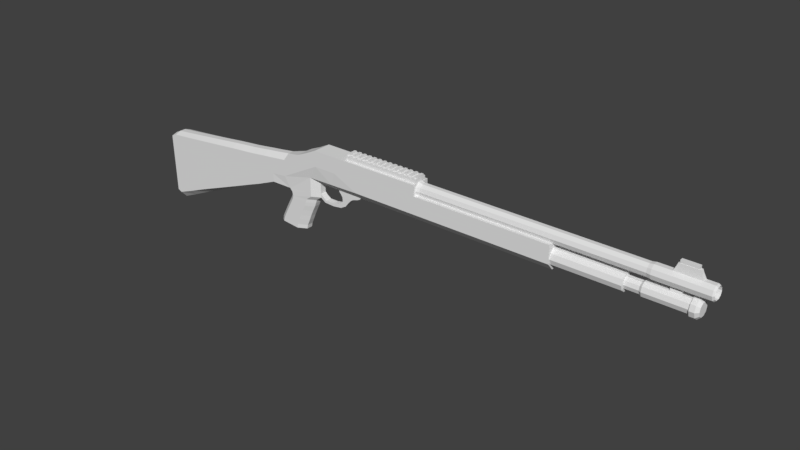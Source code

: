 # Source: Shotgun.blend  (saved by Blender 2.77.0; exported with 4.5.12 LTS)
import bpy
from mathutils import Matrix  # noqa: F401  (used for matrix-valued properties, if any)

bpy.ops.wm.read_factory_settings(use_empty=True)
scene = bpy.context.scene
scene.name = 'Scene'

# ---- collections
col_collection_1 = bpy.data.collections.new('Collection 1'); scene.collection.children.link(col_collection_1)

# ---- world
world_world = bpy.data.worlds.new('World'); scene.world = world_world
world_world.color = (0.05088, 0.05088, 0.05088)
world_world.use_sun_shadow = False
world_world.sun_shadow_jitter_overblur = 0.0
world_world.cycles.sampling_method = 'MANUAL'

# ---- meshes
me_circle = bpy.data.meshes.new('Circle')
me_circle.from_pydata([(-1.518, -0.7085, -38.47), (-1.917, -0.7085, -38.47), (-1.518, 0.7085, -38.47), (-1.917, 0.7085, -38.47), (-1.518, -0.7085, -38.07), (-1.917, -0.7085, -38.07), (-1.518, 0.7085, -38.07), (-1.917, 0.7085, -38.07), (-1.518, -0.7085, -37.57), (-1.917, -0.7085, -37.57), (-1.518, 0.7085, -37.57), (-1.917, 0.7085, -37.57), (-1.518, -0.7085, -37.17), (-1.917, -0.7085, -37.17), (-1.518, 0.7085, -37.17), (-1.917, 0.7085, -37.17), (-1.518, -0.7085, -36.67), (-1.917, -0.7085, -36.67), (-1.518, 0.7085, -36.67), (-1.917, 0.7085, -36.67), (-1.518, -0.7085, -36.28), (-1.917, -0.7085, -36.28), (-1.518, 0.7085, -36.28), (-1.917, 0.7085, -36.28), (-1.518, -0.7085, -35.78), (-1.917, -0.7085, -35.78), (-1.518, 0.7085, -35.78), (-1.917, 0.7085, -35.78), (-1.518, -0.7085, -35.38), (-1.917, -0.7085, -35.38), (-1.518, 0.7085, -35.38), (-1.917, 0.7085, -35.38), (-1.518, -0.7085, -34.88), (-1.917, -0.7085, -34.88), (-1.518, 0.7085, -34.88), (-1.917, 0.7085, -34.88), (-1.518, -0.7085, -34.48), (-1.917, -0.7085, -34.48), (-1.518, 0.7085, -34.48), (-1.917, 0.7085, -34.48), (-1.518, -0.7085, -33.98), (-1.917, -0.7085, -33.98), (-1.518, 0.7085, -33.98), (-1.917, 0.7085, -33.98), (-1.518, -0.7085, -33.59), (-1.917, -0.7085, -33.59), (-1.518, 0.7085, -33.59), (-1.917, 0.7085, -33.59), (-1.518, -0.7085, -33.09), (-1.917, -0.7085, -33.09), (-1.518, 0.7085, -33.09), (-1.917, 0.7085, -33.09), (-1.518, -0.7085, -32.69), (-1.917, -0.7085, -32.69), (-1.518, 0.7085, -32.69), (-1.917, 0.7085, -32.69), (-1.518, -0.7085, -32.19), (-1.917, -0.7085, -32.19), (-1.518, 0.7085, -32.19), (-1.917, 0.7085, -32.19), (-1.518, -0.7085, -31.79), (-1.917, -0.7085, -31.79), (-1.518, 0.7085, -31.79), (-1.917, 0.7085, -31.79), (-1.518, -0.7085, -31.29), (-1.917, -0.7085, -31.29), (-1.518, 0.7085, -31.29), (-1.917, 0.7085, -31.29), (-1.518, -0.7085, -30.89), (-1.917, -0.7085, -30.89), (-1.518, 0.7085, -30.89), (-1.917, 0.7085, -30.89), (-1.518, -0.7085, -30.4), (-1.917, -0.7085, -30.4), (-1.518, 0.7085, -30.4), (-1.917, 0.7085, -30.4), (-1.518, -0.7085, -30.0), (-1.917, -0.7085, -30.0), (-1.518, 0.7085, -30.0), (-1.917, 0.7085, -30.0), (-1.518, -0.7085, -29.5), (-1.917, -0.7085, -29.5), (-1.518, 0.7085, -29.5), (-1.917, 0.7085, -29.5), (-1.518, -0.7085, -29.1), (-1.917, -0.7085, -29.1), (-1.518, 0.7085, -29.1), (-1.917, 0.7085, -29.1), (-1.518, -0.7085, -28.6), (-1.917, -0.7085, -28.6), (-1.518, 0.7085, -28.6), (-1.917, 0.7085, -28.6), (-1.518, -0.7085, -28.2), (-1.917, -0.7085, -28.2), (-1.518, 0.7085, -28.2), (-1.917, 0.7085, -28.2), (-1.518, -0.7085, -27.71), (-1.917, -0.7085, -27.71), (-1.518, 0.7085, -27.71), (-1.917, 0.7085, -27.71), (-1.518, -0.7085, -27.31), (-1.917, -0.7085, -27.31), (-1.518, 0.7085, -27.31), (-1.917, 0.7085, -27.31), (-1.518, -0.7085, -26.81), (-1.917, -0.7085, -26.81), (-1.518, 0.7085, -26.81), (-1.917, 0.7085, -26.81), (-1.518, -0.7085, -26.41), (-1.917, -0.7085, -26.41), (-1.518, 0.7085, -26.41), (-1.917, 0.7085, -26.41), (-0.922, -0.9923, -38.53), (-1.624, -0.9923, -38.53), (-0.922, 0.9924, -38.53), (-1.624, 0.9924, -38.53), (-0.9219, -0.9923, -26.39), (-1.624, -0.9923, -26.39), (-0.9219, 0.9924, -26.39), (-1.624, 0.9924, -26.39), (2.579, 1.18, -5.775), (1.835, 0.9382, -5.775), (1.375, 0.3055, -5.775), (1.375, -0.4766, -5.775), (1.835, -1.109, -5.775), (2.579, -1.351, -5.775), (3.322, -1.109, -5.775), (3.782, -0.4766, -5.775), (3.782, 0.3055, -5.775), (3.322, 0.9382, -5.775), (2.579, 1.18, 4.455), (1.835, 0.9382, 4.455), (1.375, 0.3055, 4.455), (1.375, -0.4766, 4.455), (1.835, -1.109, 4.455), (2.579, -1.351, 4.455), (3.322, -1.109, 4.455), (3.782, -0.4766, 4.455), (3.782, 0.3055, 4.455), (3.322, 0.9382, 4.455), (2.579, 0.8268, 4.507), (2.042, 0.6526, 4.507), (1.711, 0.1964, 4.507), (1.711, -0.3675, 4.507), (2.042, -0.8237, 4.507), (2.579, -0.998, 4.507), (3.115, -0.8237, 4.507), (3.446, -0.3675, 4.507), (3.446, 0.1964, 4.507), (3.115, 0.6526, 4.507), (2.579, 0.8268, 6.527), (2.042, 0.6526, 6.527), (1.711, 0.1964, 6.527), (1.711, -0.3675, 6.527), (2.042, -0.8237, 6.527), (2.579, -0.998, 6.527), (3.115, -0.8237, 6.527), (3.446, -0.3675, 6.527), (3.446, 0.1964, 6.527), (3.115, 0.6526, 6.527), (2.579, 1.027, 6.862), (1.925, 0.8145, 6.862), (1.521, 0.2582, 6.862), (1.521, -0.4294, 6.862), (1.925, -0.9856, 6.862), (2.579, -1.198, 6.862), (3.233, -0.9856, 6.862), (3.637, -0.4294, 6.862), (3.637, 0.2582, 6.862), (3.233, 0.8145, 6.862), (2.579, 1.027, 12.96), (1.925, 0.8145, 12.96), (1.521, 0.2582, 12.96), (1.521, -0.4294, 12.96), (1.925, -0.9856, 12.96), (2.579, -1.198, 12.96), (3.233, -0.9856, 12.96), (3.637, -0.4294, 12.96), (3.637, 0.2582, 12.96), (3.233, 0.8145, 12.96), (2.579, 1.281, 12.96), (1.775, 1.02, 12.96), (1.279, 0.3366, 12.96), (1.279, -0.5078, 12.96), (1.775, -1.191, 12.96), (2.579, -1.452, 12.96), (3.382, -1.191, 12.96), (3.878, -0.5078, 12.96), (3.878, 0.3366, 12.96), (3.382, 1.02, 12.96), (2.579, 1.281, 13.67), (1.775, 1.02, 13.67), (1.279, 0.3366, 13.67), (1.279, -0.5078, 13.67), (1.775, -1.191, 13.67), (2.579, -1.452, 13.67), (3.382, -1.191, 13.67), (3.878, -0.5078, 13.67), (3.878, 0.3366, 13.67), (3.382, 1.02, 13.67), (2.579, 0.881, 14.11), (2.01, 0.6964, 14.11), (1.659, 0.2131, 14.11), (1.659, -0.3843, 14.11), (2.01, -0.8675, 14.11), (2.579, -1.052, 14.11), (3.147, -0.8675, 14.11), (3.498, -0.3843, 14.11), (3.498, 0.2131, 14.11), (3.147, 0.6964, 14.11), (0.0, 1.0, 0.0), (-0.5878, 0.809, 0.0), (-0.9511, 0.309, 0.0), (-0.9511, -0.309, 0.0), (-0.5878, -0.809, 0.0), (8.742e-08, -1.0, 0.0), (0.5878, -0.809, 0.0), (0.9511, -0.309, 0.0), (0.9511, 0.309, 0.0), (0.5878, 0.809, 0.0), (1.398e-06, 1.0, 7.179), (-0.5878, 0.809, 7.179), (-0.9511, 0.309, 7.179), (-0.9511, -0.309, 7.179), (-0.5878, -0.809, 7.179), (1.485e-06, -1.0, 7.179), (0.5878, -0.809, 7.179), (0.9511, -0.309, 7.179), (0.9511, 0.309, 7.179), (0.5878, 0.809, 7.179), (1.508e-06, 1.103, 7.745), (-0.6484, 0.8924, 7.745), (-1.049, 0.3409, 7.745), (-1.049, -0.3409, 7.745), (-0.6484, -0.8924, 7.745), (1.604e-06, -1.103, 7.745), (0.6484, -0.8924, 7.745), (1.049, -0.3409, 7.745), (1.049, 0.3409, 7.745), (0.6484, 0.8924, 7.745), (2.973e-06, 1.103, 15.27), (-0.6484, 0.8924, 15.27), (-1.049, 0.3409, 15.27), (-1.049, -0.3409, 15.27), (-0.6484, -0.8924, 15.27), (3.069e-06, -1.103, 15.27), (0.6484, -0.8924, 15.27), (1.049, -0.3409, 15.27), (1.049, 0.3409, 15.27), (0.6484, 0.8924, 15.27), (3.018e-06, 0.8743, 15.52), (-0.5139, 0.7073, 15.52), (-0.8315, 0.2702, 15.52), (-0.8315, -0.2702, 15.52), (-0.5139, -0.7073, 15.52), (3.094e-06, -0.8743, 15.52), (0.5139, -0.7073, 15.52), (0.8315, -0.2702, 15.52), (0.8315, 0.2702, 15.52), (0.5139, 0.7073, 15.52), (-5.02e-06, 1.0, -25.78), (-0.5878, 0.809, -25.78), (-0.9511, 0.309, -25.78), (-0.9511, -0.309, -25.78), (-0.5878, -0.809, -25.78), (-4.933e-06, -1.0, -25.78), (0.5878, -0.809, -25.78), (0.9511, -0.309, -25.78), (0.9511, 0.309, -25.78), (0.5878, 0.809, -25.78), (-5.182e-06, 1.259, -26.6), (-0.7401, 1.019, -26.6), (-1.197, 0.3891, -26.6), (-1.197, -0.3891, -26.6), (-0.7401, -1.019, -26.6), (-5.072e-06, -1.259, -26.6), (0.7401, -1.019, -26.6), (1.197, -0.3891, -26.6), (1.197, 0.3891, -26.6), (0.7401, 1.019, -26.6), (2.624e-06, 0.8743, 13.49), (-0.5139, 0.7073, 13.49), (-0.8315, 0.2702, 13.49), (-0.8315, -0.2702, 13.49), (-0.5139, -0.7073, 13.49), (2.7e-06, -0.8743, 13.49), (0.5139, -0.7073, 13.49), (0.8315, -0.2702, 13.49), (0.8315, 0.2702, 13.49), (0.5139, 0.7073, 13.49), (1.049, -0.3409, 10.02), (1.049, 0.3409, 10.02), (-0.6484, -0.8924, 10.02), (2.048e-06, -1.103, 10.02), (-0.6484, 0.8924, 10.02), (-1.049, 0.3409, 10.02), (0.6484, 0.8924, 10.02), (0.6484, -0.8924, 10.02), (-1.049, -0.3409, 10.02), (1.952e-06, 1.103, 10.02), (1.049, -0.3409, 13.82), (-0.6484, -0.8924, 13.82), (-0.6484, 0.8924, 13.82), (1.049, 0.3409, 13.82), (2.788e-06, -1.103, 13.82), (-1.049, 0.3409, 13.82), (0.6484, 0.8924, 13.82), (0.6484, -0.8924, 13.82), (-1.049, -0.3409, 13.82), (2.691e-06, 1.103, 13.82), (-1.795, 0.2753, 13.46), (-1.795, 0.2753, 10.39), (-1.795, -0.2753, 13.46), (-1.795, -0.2753, 10.39), (-2.207, 0.2489, 13.31), (-2.207, 0.2489, 10.54), (-2.207, -0.2489, 13.31), (-2.207, -0.2489, 10.54), (-2.207, 0.214, 13.12), (-2.207, 0.214, 10.73), (-2.207, -0.214, 13.12), (-2.207, -0.214, 10.73), (-2.645, 0.214, 13.12), (-2.645, 0.214, 10.73), (-2.645, -0.214, 13.12), (-2.645, -0.214, 10.73), (3.637, -0.4294, 10.02), (3.637, 0.2582, 10.02), (1.925, -0.9856, 10.02), (2.579, -1.198, 10.02), (1.925, 0.8145, 10.02), (1.521, 0.2582, 10.02), (3.233, 0.8145, 10.02), (3.233, -0.9856, 10.02), (1.521, -0.4294, 10.02), (2.579, 1.027, 10.02), (3.637, -0.4294, 11.49), (1.925, -0.9856, 11.49), (1.925, 0.8145, 11.49), (3.637, 0.2582, 11.49), (2.579, -1.198, 11.49), (1.521, 0.2582, 11.49), (3.233, 0.8145, 11.49), (3.233, -0.9856, 11.49), (1.521, -0.4294, 11.49), (2.579, 1.027, 11.49), (1.049, 0.3409, 11.51), (2.337e-06, -1.103, 11.51), (-1.049, 0.3409, 11.51), (0.6484, 0.8924, 11.51), (0.6484, -0.8924, 11.51), (-1.049, -0.3409, 11.51), (2.24e-06, 1.103, 11.51), (1.049, -0.3409, 11.51), (-0.6484, -0.8924, 11.51), (-0.6484, 0.8924, 11.51), (-1.795, 0.2753, 11.59), (-1.795, -0.2753, 11.59), (-2.207, 0.2489, 11.62), (-2.207, -0.2489, 11.62), (-2.207, 0.214, 11.66), (-2.207, -0.214, 11.66), (-2.645, 0.214, 11.66), (-2.645, -0.214, 11.66), (12.15, -1.295, -50.98), (12.49, -1.202, -48.36), (12.15, 1.295, -50.98), (12.49, 1.202, -48.36), (11.58, -1.295, -50.86), (11.86, -1.202, -48.23), (11.58, 1.295, -50.86), (11.86, 1.202, -48.23), (10.75, -1.295, -50.45), (10.94, -1.202, -47.82), (10.75, 1.295, -50.45), (10.94, 1.202, -47.82), (10.08, -1.295, -50.11), (10.19, -1.202, -47.52), (10.08, 1.295, -50.11), (10.19, 1.202, -47.52), (9.226, -1.295, -49.66), (9.245, -1.202, -47.09), (9.226, 1.295, -49.66), (9.245, 1.202, -47.09), (8.441, -1.295, -49.22), (8.371, -1.202, -46.65), (8.441, 1.295, -49.22), (8.371, 1.202, -46.65), (7.913, -1.295, -48.98), (7.784, -1.202, -46.42), (7.913, 1.295, -48.98), (7.784, 1.202, -46.42), (7.427, -1.295, -48.87), (7.243, -1.202, -46.26), (7.427, 1.295, -48.87), (7.243, 1.202, -46.26), (6.807, -1.295, -48.99), (6.553, -1.202, -45.34), (6.807, 1.295, -48.99), (6.553, 1.202, -45.34), (6.335, -1.295, -49.38), (5.918, -1.202, -45.34), (6.335, 1.295, -49.38), (5.918, 1.202, -45.34), (2.125, -1.441, -50.22), (1.424, -1.441, -44.02), (2.125, 1.441, -50.22), (1.424, 1.441, -44.02), (6.262, -1.441, -52.61), (6.262, 1.441, -52.61), (2.415, -1.441, -52.61), (2.415, 1.441, -52.61), (6.967, -1.441, -54.36), (6.967, 1.441, -54.36), (2.606, -1.441, -54.36), (2.606, 1.441, -54.36), (7.65, -1.441, -56.05), (7.65, 1.441, -56.05), (2.806, -1.441, -56.05), (2.806, 1.441, -56.05), (8.192, -1.441, -57.55), (8.192, 1.441, -57.55), (2.973, -1.441, -57.55), (2.973, 1.441, -57.55), (8.871, -1.441, -59.34), (8.871, 1.441, -59.34), (3.124, -1.441, -59.34), (3.124, 1.441, -59.34), (9.56, -1.441, -61.17), (9.56, 1.441, -61.17), (3.291, -1.441, -61.17), (3.291, 1.441, -61.17), (10.9, -1.441, -64.77), (10.9, 1.441, -64.77), (3.666, -1.441, -64.77), (3.666, 1.441, -64.77), (12.29, -1.441, -68.52), (12.29, 1.441, -68.52), (4.042, -1.441, -68.52), (4.042, 1.441, -68.52), (13.55, -1.441, -71.72), (13.55, 1.441, -71.72), (4.355, -1.441, -71.72), (4.355, 1.441, -71.72), (14.49, -1.441, -74.24), (14.49, 1.441, -74.24), (4.585, -1.441, -74.24), (4.585, 1.441, -74.24), (14.17, -1.441, -74.9), (14.17, 1.441, -74.9), (4.976, -1.441, -75.14), (4.976, 1.441, -75.14), (0.5888, -1.441, -47.46), (0.5888, -1.441, -44.02), (0.5888, 1.441, -47.46), (0.5888, 1.441, -44.02), (-0.1428, -1.441, -45.75), (-0.1428, -1.441, -44.02), (-0.1428, 1.441, -45.75), (-0.1428, 1.441, -44.02), (-0.5915, -1.441, -44.87), (-1.006, -1.441, -44.02), (-0.5915, 1.441, -44.87), (-1.006, 1.441, -44.02), (3.578, 1.202, -45.34), (3.578, -1.202, -45.34), (4.665, -1.441, -50.22), (4.665, 1.441, -50.22), (4.9, -1.441, -52.61), (4.9, 1.441, -52.61), (5.423, -1.441, -54.36), (5.423, 1.441, -54.36), (5.935, -1.441, -56.05), (5.935, 1.441, -56.05), (6.345, -1.441, -57.55), (6.345, 1.441, -57.55), (6.837, -1.441, -59.34), (6.837, 1.441, -59.34), (7.341, -1.441, -61.17), (7.341, 1.441, -61.17), (8.337, -1.441, -64.77), (8.337, 1.441, -64.77), (9.373, -1.441, -68.52), (9.373, 1.441, -68.52), (10.29, -1.441, -71.72), (10.29, 1.441, -71.72), (10.98, -1.441, -74.24), (10.98, 1.441, -74.24), (10.92, -1.441, -74.98), (10.92, 1.441, -74.98), (1.424, -1.441, -36.46), (1.424, 1.441, -36.46), (3.24, 1.441, -36.46), (0.5888, -1.441, -36.46), (0.5888, 1.441, -36.46), (-0.1428, -1.441, -36.46), (-0.1428, 1.441, -36.46), (-1.006, -1.441, -36.46), (-1.006, 1.441, -36.46), (3.24, -1.441, -36.46), (1.424, -1.441, -26.33), (1.424, 1.441, -26.33), (3.24, 1.441, -26.33), (0.5888, -1.441, -26.33), (0.5888, 1.441, -26.33), (-0.1428, -1.441, -26.33), (-0.1428, 1.441, -26.33), (-1.006, -1.441, -26.33), (-1.006, 1.441, -26.33), (3.24, -1.441, -26.33), (1.424, -1.441, -8.272), (1.424, 1.441, -8.272), (3.24, 1.441, -8.272), (0.5889, -1.441, -8.272), (0.5889, 1.441, -8.272), (3.24, -1.441, -8.272), (1.424, -1.441, -5.386), (1.424, 1.441, -5.386), (3.24, 1.441, -5.386), (0.5889, -1.441, -5.386), (0.5889, 1.441, -5.386), (3.24, -1.441, -5.386), (12.49, 0.4804, -52.0), (12.49, -0.4803, -52.0), (12.49, -0.4803, -47.04), (12.49, 0.4804, -47.04), (11.86, 0.4804, -51.87), (11.86, -0.4803, -51.87), (11.86, -0.4803, -46.91), (11.86, 0.4804, -46.91), (10.94, 0.4804, -51.41), (10.94, -0.4803, -51.41), (10.94, -0.4803, -46.5), (10.94, 0.4804, -46.5), (10.19, 0.4804, -51.03), (10.19, -0.4803, -51.03), (10.19, -0.4803, -46.2), (10.19, 0.4804, -46.2), (9.245, 0.4804, -50.53), (9.245, -0.4803, -50.53), (9.245, -0.4803, -45.77), (9.245, 0.4804, -45.77), (8.371, 0.4804, -50.04), (8.371, -0.4803, -50.04), (8.371, -0.4803, -45.33), (8.371, 0.4804, -45.33), (7.784, 0.4804, -49.78), (7.784, -0.4803, -49.78), (7.784, -0.4803, -45.1), (7.784, 0.4804, -45.1), (7.243, 0.4804, -49.65), (7.243, -0.4803, -49.65), (7.243, -0.4803, -44.94), (7.243, 0.4804, -44.94), (6.553, 0.4804, -49.79), (6.553, -0.4803, -49.79), (6.553, -0.4803, -44.02), (6.553, 0.4804, -44.02), (5.918, 0.4804, -50.22), (5.918, -0.4803, -50.22), (5.918, -0.4803, -44.02), (5.918, 0.4804, -44.02), (1.424, 0.4804, -50.22), (1.424, -0.4803, -50.22), (6.153, 0.4804, -52.61), (6.153, -0.4803, -52.61), (1.755, 0.4804, -52.61), (1.755, -0.4803, -52.61), (6.958, 0.4804, -54.36), (6.958, -0.4803, -54.36), (1.974, 0.4804, -54.36), (1.974, -0.4803, -54.36), (7.738, 0.4804, -56.05), (7.738, -0.4803, -56.05), (2.203, 0.4804, -56.05), (2.203, -0.4803, -56.05), (8.359, 0.4804, -57.55), (8.359, -0.4803, -57.55), (2.394, 0.4804, -57.55), (2.394, -0.4803, -57.55), (9.134, 0.4804, -59.34), (9.134, -0.4803, -59.34), (2.565, 0.4804, -59.34), (2.565, -0.4803, -59.34), (9.922, 0.4804, -61.17), (9.922, -0.4803, -61.17), (2.756, 0.4804, -61.17), (2.756, -0.4803, -61.17), (11.45, 0.4804, -64.77), (11.45, -0.4803, -64.77), (3.186, 0.4804, -64.77), (3.186, -0.4803, -64.77), (13.05, 0.4804, -68.52), (13.05, -0.4803, -68.52), (3.615, 0.4804, -68.52), (3.615, -0.4803, -68.52), (14.48, 0.4804, -71.72), (14.48, -0.4803, -71.72), (3.973, 0.4804, -71.72), (3.973, -0.4803, -71.72), (15.55, 0.4804, -74.24), (15.55, -0.4803, -74.24), (4.235, 0.4804, -74.24), (4.235, -0.4803, -74.24), (15.19, 0.4804, -74.9), (15.19, -0.4803, -74.9), (4.682, 0.4804, -75.14), (4.682, -0.4803, -75.14), (0.5888, 0.4804, -47.46), (0.5888, -0.4803, -47.46), (-0.1428, 0.4804, -45.75), (-0.1428, -0.4803, -45.75), (-0.5915, 0.4804, -44.87), (-0.5915, -0.4803, -44.87), (-1.006, -0.4803, -44.02), (-1.006, 0.4804, -44.02), (10.92, -0.4803, -74.98), (10.92, 0.4804, -74.98), (4.327, 0.4804, -44.02), (4.327, -0.4803, -44.02), (-1.006, -0.4803, -36.46), (-1.006, 0.4804, -36.46), (4.327, 0.4804, -36.46), (4.327, -0.4803, -36.46), (0.5888, -0.4803, -26.33), (0.5888, 0.4804, -26.33), (-0.1428, -0.4803, -26.33), (-0.1428, 0.4804, -26.33), (-1.006, -0.4803, -26.33), (-1.006, 0.4804, -26.33), (4.327, 0.4804, -26.33), (4.327, -0.4803, -26.33), (0.5889, -0.4803, -8.272), (0.5889, 0.4804, -8.272), (4.327, 0.4804, -8.272), (4.327, -0.4803, -8.272), (1.424, -0.4803, -5.386), (1.424, 0.4804, -5.386), (0.5889, -0.4803, -5.386), (0.5889, 0.4804, -5.386), (4.327, 0.4804, -5.386), (4.327, -0.4803, -5.386), (7.099, -0.4803, -43.22), (7.099, 0.4804, -43.22), (7.175, -0.4803, -41.58), (7.175, 0.4804, -41.58), (6.985, -0.4803, -40.22), (6.985, 0.4804, -40.22), (6.49, -0.4803, -39.31), (6.49, 0.4804, -39.31), (5.88, -0.4803, -38.84), (5.88, 0.4804, -38.84), (5.347, -0.4803, -38.34), (5.347, 0.4804, -38.34), (5.081, -0.4803, -37.94), (5.081, 0.4804, -37.94), (4.928, -0.4803, -37.48), (4.928, 0.4804, -37.48), (4.839, -0.4803, -37.14), (4.839, 0.4804, -37.14), (4.611, -0.4803, -36.64), (4.611, 0.4804, -36.64), (4.433, -0.4803, -36.54), (4.433, 0.4804, -36.54), (6.309, -0.4803, -43.63), (6.309, 0.4804, -43.63), (6.722, -0.4803, -43.01), (6.722, 0.4804, -43.01), (6.733, -0.4803, -41.72), (6.733, 0.4804, -41.72), (6.521, -0.4803, -40.48), (6.521, 0.4804, -40.48), (5.907, -0.4803, -39.85), (5.907, 0.4804, -39.85), (5.283, -0.4803, -39.88), (5.283, 0.4804, -39.88), (4.924, -0.4803, -40.11), (4.924, 0.4804, -40.11), (4.553, -0.4803, -40.43), (4.553, 0.4804, -40.43), (-0.1428, 1.441, -40.46), (0.5888, -1.441, -40.46), (1.424, -1.441, -40.46), (0.5888, 1.441, -40.46), (-1.006, 1.441, -40.46), (1.424, 1.441, -40.46), (3.419, 1.315, -41.16), (3.419, -1.315, -41.16), (-0.1428, -1.441, -40.46), (-1.006, -1.441, -40.46), (-1.006, 0.4804, -40.46), (-1.006, -0.4803, -40.46), (4.327, -0.4803, -40.46), (4.327, 0.4804, -40.46)], [], [(1, 3, 2, 0), (3, 7, 6, 2), (7, 5, 4, 6), (5, 1, 0, 4), (0, 2, 6, 4), (5, 7, 3, 1), (9, 11, 10, 8), (11, 15, 14, 10), (15, 13, 12, 14), (13, 9, 8, 12), (8, 10, 14, 12), (13, 15, 11, 9), (17, 19, 18, 16), (19, 23, 22, 18), (23, 21, 20, 22), (21, 17, 16, 20), (16, 18, 22, 20), (21, 23, 19, 17), (25, 27, 26, 24), (27, 31, 30, 26), (31, 29, 28, 30), (29, 25, 24, 28), (24, 26, 30, 28), (29, 31, 27, 25), (33, 35, 34, 32), (35, 39, 38, 34), (39, 37, 36, 38), (37, 33, 32, 36), (32, 34, 38, 36), (37, 39, 35, 33), (41, 43, 42, 40), (43, 47, 46, 42), (47, 45, 44, 46), (45, 41, 40, 44), (40, 42, 46, 44), (45, 47, 43, 41), (49, 51, 50, 48), (51, 55, 54, 50), (55, 53, 52, 54), (53, 49, 48, 52), (48, 50, 54, 52), (53, 55, 51, 49), (57, 59, 58, 56), (59, 63, 62, 58), (63, 61, 60, 62), (61, 57, 56, 60), (56, 58, 62, 60), (61, 63, 59, 57), (65, 67, 66, 64), (67, 71, 70, 66), (71, 69, 68, 70), (69, 65, 64, 68), (64, 66, 70, 68), (69, 71, 67, 65), (73, 75, 74, 72), (75, 79, 78, 74), (79, 77, 76, 78), (77, 73, 72, 76), (72, 74, 78, 76), (77, 79, 75, 73), (81, 83, 82, 80), (83, 87, 86, 82), (87, 85, 84, 86), (85, 81, 80, 84), (80, 82, 86, 84), (85, 87, 83, 81), (89, 91, 90, 88), (91, 95, 94, 90), (95, 93, 92, 94), (93, 89, 88, 92), (88, 90, 94, 92), (93, 95, 91, 89), (97, 99, 98, 96), (99, 103, 102, 98), (103, 101, 100, 102), (101, 97, 96, 100), (96, 98, 102, 100), (101, 103, 99, 97), (105, 107, 106, 104), (107, 111, 110, 106), (111, 109, 108, 110), (109, 105, 104, 108), (104, 106, 110, 108), (109, 111, 107, 105), (113, 115, 114, 112), (115, 119, 118, 114), (119, 117, 116, 118), (117, 113, 112, 116), (112, 114, 118, 116), (117, 119, 115, 113), (120, 129, 139, 130), (127, 126, 136, 137), (124, 123, 133, 134), (121, 120, 130, 131), (128, 127, 137, 138), (125, 124, 134, 135), (122, 121, 131, 132), (129, 128, 138, 139), (126, 125, 135, 136), (123, 122, 132, 133), (137, 136, 146, 147), (134, 133, 143, 144), (131, 130, 140, 141), (138, 137, 147, 148), (135, 134, 144, 145), (132, 131, 141, 142), (139, 138, 148, 149), (136, 135, 145, 146), (133, 132, 142, 143), (130, 139, 149, 140), (144, 143, 153, 154), (141, 140, 150, 151), (148, 147, 157, 158), (145, 144, 154, 155), (142, 141, 151, 152), (149, 148, 158, 159), (146, 145, 155, 156), (143, 142, 152, 153), (140, 149, 159, 150), (147, 146, 156, 157), (151, 150, 160, 161), (158, 157, 167, 168), (155, 154, 164, 165), (152, 151, 161, 162), (159, 158, 168, 169), (156, 155, 165, 166), (153, 152, 162, 163), (150, 159, 169, 160), (157, 156, 166, 167), (154, 153, 163, 164), (339, 336, 177, 178), (340, 337, 174, 175), (341, 338, 171, 172), (342, 339, 178, 179), (343, 340, 175, 176), (344, 341, 172, 173), (345, 342, 179, 170), (336, 343, 176, 177), (337, 344, 173, 174), (338, 345, 170, 171), (175, 174, 184, 185), (172, 171, 181, 182), (179, 178, 188, 189), (176, 175, 185, 186), (173, 172, 182, 183), (170, 179, 189, 180), (177, 176, 186, 187), (174, 173, 183, 184), (171, 170, 180, 181), (178, 177, 187, 188), (182, 181, 191, 192), (189, 188, 198, 199), (186, 185, 195, 196), (183, 182, 192, 193), (180, 189, 199, 190), (187, 186, 196, 197), (184, 183, 193, 194), (181, 180, 190, 191), (188, 187, 197, 198), (185, 184, 194, 195), (196, 195, 205, 206), (193, 192, 202, 203), (190, 199, 209, 200), (197, 196, 206, 207), (194, 193, 203, 204), (191, 190, 200, 201), (198, 197, 207, 208), (195, 194, 204, 205), (192, 191, 201, 202), (199, 198, 208, 209), (201, 200, 209, 208, 207, 206, 205, 204, 203, 202), (214, 213, 223, 224), (211, 210, 220, 221), (218, 217, 227, 228), (215, 214, 224, 225), (212, 211, 221, 222), (219, 218, 228, 229), (216, 215, 225, 226), (213, 212, 222, 223), (210, 219, 229, 220), (217, 216, 226, 227), (221, 220, 230, 231), (228, 227, 237, 238), (225, 224, 234, 235), (222, 221, 231, 232), (229, 228, 238, 239), (226, 225, 235, 236), (223, 222, 232, 233), (220, 229, 239, 230), (227, 226, 236, 237), (224, 223, 233, 234), (303, 300, 247, 248), (304, 301, 244, 245), (305, 302, 241, 242), (306, 303, 248, 249), (307, 304, 245, 246), (308, 305, 242, 243), (309, 306, 249, 240), (300, 307, 246, 247), (301, 308, 243, 244), (302, 309, 240, 241), (245, 244, 254, 255), (242, 241, 251, 252), (249, 248, 258, 259), (246, 245, 255, 256), (243, 242, 252, 253), (240, 249, 259, 250), (247, 246, 256, 257), (244, 243, 253, 254), (241, 240, 250, 251), (248, 247, 257, 258), (213, 214, 264, 263), (210, 211, 261, 260), (217, 218, 268, 267), (214, 215, 265, 264), (211, 212, 262, 261), (218, 219, 269, 268), (215, 216, 266, 265), (212, 213, 263, 262), (219, 210, 260, 269), (216, 217, 267, 266), (265, 266, 276, 275), (262, 263, 273, 272), (269, 260, 270, 279), (266, 267, 277, 276), (263, 264, 274, 273), (260, 261, 271, 270), (267, 268, 278, 277), (264, 265, 275, 274), (261, 262, 272, 271), (268, 269, 279, 278), (253, 252, 282, 283), (250, 259, 289, 280), (257, 256, 286, 287), (254, 253, 283, 284), (251, 250, 280, 281), (258, 257, 287, 288), (255, 254, 284, 285), (252, 251, 281, 282), (259, 258, 288, 289), (256, 255, 285, 286), (281, 280, 289, 288, 287, 286, 285, 284, 283, 282), (231, 230, 299, 294), (234, 233, 298, 292), (237, 236, 297, 290), (230, 239, 296, 299), (233, 232, 295, 298), (236, 235, 293, 297), (239, 238, 291, 296), (232, 231, 294, 295), (235, 234, 292, 293), (238, 237, 290, 291), (355, 352, 309, 302), (354, 351, 308, 301), (353, 350, 307, 300), (352, 349, 306, 309), (348, 305, 310, 356), (350, 347, 304, 307), (349, 346, 303, 306), (348, 355, 302, 305), (347, 354, 301, 304), (346, 353, 300, 303), (313, 311, 315, 317), (298, 295, 311, 313), (305, 308, 312, 310), (351, 298, 313, 357), (314, 316, 320, 318), (356, 310, 314, 358), (310, 312, 316, 314), (357, 313, 317, 359), (321, 319, 323, 325), (359, 317, 321, 361), (317, 315, 319, 321), (358, 314, 318, 360), (363, 362, 322, 324), (360, 318, 322, 362), (318, 320, 324, 322), (361, 321, 325, 363), (161, 160, 335, 330), (164, 163, 334, 328), (167, 166, 333, 326), (160, 169, 332, 335), (163, 162, 331, 334), (166, 165, 329, 333), (169, 168, 327, 332), (162, 161, 330, 331), (165, 164, 328, 329), (168, 167, 326, 327), (330, 335, 345, 338), (328, 334, 344, 337), (326, 333, 343, 336), (335, 332, 342, 345), (291, 331, 341, 346), (333, 329, 340, 343), (332, 327, 339, 342), (331, 330, 338, 341), (329, 328, 337, 340), (327, 326, 336, 339), (320, 361, 363, 324), (319, 360, 362, 323), (325, 323, 362, 363), (315, 358, 360, 319), (316, 359, 361, 320), (312, 357, 359, 316), (311, 356, 358, 315), (308, 351, 357, 312), (341, 344, 353, 346), (293, 292, 354, 347), (295, 294, 355, 348), (296, 291, 346, 349), (297, 293, 347, 350), (295, 348, 356, 311), (299, 296, 349, 352), (290, 297, 350, 353), (292, 298, 351, 354), (294, 299, 352, 355), (290, 334, 331, 291), (344, 334, 290, 353), (522, 366, 367, 525), (529, 371, 375, 533), (364, 365, 369, 368), (525, 367, 371, 529), (523, 364, 368, 527), (367, 366, 370, 371), (531, 372, 376, 535), (527, 368, 372, 531), (371, 370, 374, 375), (368, 369, 373, 372), (379, 378, 382, 383), (375, 374, 378, 379), (372, 373, 377, 376), (533, 375, 379, 537), (541, 383, 387, 545), (376, 377, 381, 380), (537, 379, 383, 541), (535, 376, 380, 539), (387, 386, 390, 391), (539, 380, 384, 543), (383, 382, 386, 387), (380, 381, 385, 384), (388, 389, 393, 392), (384, 385, 389, 388), (545, 387, 391, 549), (543, 384, 388, 547), (553, 395, 399, 557), (549, 391, 395, 553), (547, 388, 392, 551), (391, 390, 394, 395), (399, 398, 402, 403), (551, 392, 396, 555), (395, 394, 398, 399), (392, 393, 397, 396), (686, 685, 491, 492), (396, 397, 401, 400), (557, 399, 403, 561), (555, 396, 400, 559), (680, 684, 498, 496), (562, 406, 411, 566), (464, 467, 406, 407), (466, 465, 405, 404), (469, 409, 413, 471), (467, 402, 409, 469), (559, 400, 408, 565), (466, 404, 410, 468), (470, 414, 418, 472), (566, 411, 415, 570), (468, 410, 414, 470), (565, 408, 412, 569), (573, 416, 420, 577), (569, 412, 416, 573), (471, 413, 417, 473), (570, 415, 419, 574), (475, 421, 425, 477), (473, 417, 421, 475), (574, 419, 423, 578), (472, 418, 422, 474), (476, 426, 430, 478), (578, 423, 427, 582), (474, 422, 426, 476), (577, 420, 424, 581), (479, 429, 433, 481), (581, 424, 428, 585), (477, 425, 429, 479), (582, 427, 431, 586), (590, 435, 439, 594), (586, 431, 435, 590), (478, 430, 434, 480), (585, 428, 432, 589), (482, 438, 442, 484), (480, 434, 438, 482), (589, 432, 436, 593), (481, 433, 437, 483), (485, 441, 445, 487), (593, 436, 440, 597), (483, 437, 441, 485), (594, 439, 443, 598), (486, 446, 450, 488), (598, 443, 447, 602), (484, 442, 446, 486), (597, 440, 444, 601), (616, 488, 450, 607), (601, 444, 448, 605), (487, 445, 449, 489), (602, 447, 451, 606), (455, 454, 458, 459), (563, 404, 452, 609), (407, 406, 454, 455), (404, 405, 453, 452), (683, 680, 496, 494), (452, 453, 457, 456), (681, 682, 490, 493), (609, 452, 456, 611), (612, 615, 463, 462), (611, 456, 460, 613), (459, 458, 462, 463), (456, 457, 461, 460), (447, 487, 489, 451), (605, 448, 488, 616), (440, 484, 486, 444), (444, 486, 488, 448), (439, 483, 485, 443), (443, 485, 487, 447), (435, 481, 483, 439), (432, 480, 482, 436), (436, 482, 484, 440), (428, 478, 480, 432), (427, 477, 479, 431), (431, 479, 481, 435), (420, 474, 476, 424), (424, 476, 478, 428), (416, 472, 474, 420), (419, 473, 475, 423), (423, 475, 477, 427), (415, 471, 473, 419), (408, 468, 470, 412), (412, 470, 472, 416), (400, 466, 468, 408), (406, 467, 469, 411), (411, 469, 471, 415), (400, 401, 465, 466), (403, 402, 467, 464), (561, 403, 464, 618), (492, 491, 501, 502), (490, 499, 509, 500), (493, 490, 500, 503), (495, 493, 503, 505), (693, 686, 492, 622), (688, 681, 493, 495), (685, 683, 494, 491), (689, 688, 495, 497), (691, 689, 497, 620), (682, 687, 499, 490), (624, 503, 513, 632), (503, 500, 510, 513), (627, 506, 508, 629), (625, 504, 506, 627), (620, 497, 507, 628), (622, 492, 502, 630), (496, 498, 508, 506), (494, 496, 506, 504), (491, 494, 504, 501), (497, 495, 505, 507), (513, 510, 516, 519), (634, 512, 518, 640), (500, 509, 515, 510), (501, 504, 514, 511), (630, 502, 512, 634), (502, 501, 511, 512), (640, 518, 517, 637), (637, 517, 520, 639), (632, 513, 519, 638), (510, 515, 521, 516), (511, 514, 520, 517), (512, 511, 517, 518), (514, 633, 639, 520), (633, 632, 638, 639), (516, 636, 638, 519), (636, 637, 639, 638), (521, 641, 636, 516), (641, 640, 637, 636), (509, 631, 635, 515), (631, 630, 634, 635), (515, 635, 641, 521), (635, 634, 640, 641), (499, 623, 631, 509), (623, 622, 630, 631), (498, 621, 629, 508), (621, 620, 628, 629), (503, 624, 626, 505), (624, 625, 627, 626), (505, 626, 628, 507), (626, 627, 629, 628), (504, 625, 633, 514), (625, 624, 632, 633), (684, 690, 621, 498), (690, 691, 620, 621), (687, 692, 623, 499), (692, 693, 622, 623), (401, 560, 619, 465), (560, 561, 618, 619), (449, 604, 617, 489), (604, 605, 616, 617), (458, 610, 612, 462), (610, 611, 613, 612), (460, 461, 614, 613), (613, 614, 615, 612), (454, 608, 610, 458), (608, 609, 611, 610), (406, 562, 608, 454), (562, 563, 609, 608), (446, 603, 607, 450), (603, 602, 606, 607), (445, 600, 604, 449), (600, 601, 605, 604), (489, 617, 606, 451), (617, 616, 607, 606), (441, 596, 600, 445), (596, 597, 601, 600), (442, 599, 603, 446), (599, 598, 602, 603), (438, 595, 599, 442), (595, 594, 598, 599), (437, 592, 596, 441), (592, 593, 597, 596), (433, 588, 592, 437), (588, 589, 593, 592), (429, 584, 588, 433), (584, 585, 589, 588), (430, 587, 591, 434), (587, 586, 590, 591), (434, 591, 595, 438), (591, 590, 594, 595), (426, 583, 587, 430), (583, 582, 586, 587), (425, 580, 584, 429), (580, 581, 585, 584), (421, 576, 580, 425), (576, 577, 581, 580), (422, 579, 583, 426), (579, 578, 582, 583), (418, 575, 579, 422), (575, 574, 578, 579), (414, 571, 575, 418), (571, 570, 574, 575), (413, 568, 572, 417), (568, 569, 573, 572), (417, 572, 576, 421), (572, 573, 577, 576), (409, 564, 568, 413), (564, 565, 569, 568), (410, 567, 571, 414), (567, 566, 570, 571), (402, 558, 564, 409), (558, 559, 565, 564), (404, 563, 567, 410), (563, 562, 566, 567), (398, 554, 558, 402), (554, 555, 559, 558), (397, 556, 560, 401), (556, 557, 561, 560), (394, 550, 554, 398), (550, 551, 555, 554), (390, 546, 550, 394), (546, 547, 551, 550), (389, 548, 552, 393), (548, 549, 553, 552), (393, 552, 556, 397), (552, 553, 557, 556), (386, 542, 546, 390), (542, 543, 547, 546), (385, 544, 548, 389), (544, 545, 549, 548), (382, 538, 542, 386), (538, 539, 543, 542), (378, 534, 538, 382), (534, 535, 539, 538), (377, 536, 540, 381), (536, 537, 541, 540), (381, 540, 544, 385), (540, 541, 545, 544), (373, 532, 536, 377), (532, 533, 537, 536), (370, 526, 530, 374), (526, 527, 531, 530), (374, 530, 534, 378), (530, 531, 535, 534), (366, 522, 526, 370), (522, 523, 527, 526), (365, 524, 528, 369), (524, 525, 529, 528), (369, 528, 532, 373), (528, 529, 533, 532), (364, 523, 524, 365), (523, 522, 525, 524), (556, 557, 643, 642), (642, 643, 645, 644), (644, 645, 647, 646), (646, 647, 649, 648), (648, 649, 651, 650), (650, 651, 653, 652), (652, 653, 655, 654), (654, 655, 657, 656), (656, 657, 659, 658), (658, 659, 661, 660), (660, 661, 663, 662), (622, 623, 662, 663), (560, 561, 665, 664), (664, 665, 667, 666), (666, 667, 669, 668), (668, 669, 671, 670), (670, 671, 673, 672), (672, 673, 675, 674), (674, 675, 677, 676), (676, 677, 679, 678), (619, 618, 693, 692), (465, 619, 692, 687), (615, 614, 691, 690), (463, 615, 690, 684), (405, 465, 687, 682), (614, 461, 689, 691), (461, 457, 688, 689), (407, 455, 683, 685), (457, 453, 681, 688), (618, 464, 686, 693), (453, 405, 682, 681), (455, 459, 680, 683), (459, 463, 684, 680), (464, 407, 685, 686), (678, 679, 693, 692), (679, 693, 622, 663, 661), (655, 679, 661, 659, 657), (653, 651, 673, 675), (651, 649, 671, 673), (649, 647, 669, 671), (647, 645, 667, 669), (645, 643, 667), (557, 643, 667, 665, 561), (642, 556, 560, 664, 666), (642, 644, 668, 666), (644, 646, 670, 668), (646, 648, 672, 670), (648, 650, 674, 672), (650, 652, 678, 676, 674), (654, 692, 678, 652), (692, 654, 656, 623), (658, 660, 662, 623, 656), (655, 653, 675, 677, 679)])
me_circle.use_remesh_preserve_volume = False
me_circle.use_remesh_preserve_attributes = False
me_circle.use_mirror_vertex_groups = False
me_circle.update()

# ---- objects
ob_shotgun = bpy.data.objects.new('ShotGun', me_circle)

# ---- transforms, parenting, visibility, modifiers, constraints
ob_shotgun.location = (2.996, -8.489e-08, 0.6048)
ob_shotgun.rotation_euler = (-1.344e-07, 1.571, 0.0)
ob_shotgun.scale = (0.1005, 0.1005, 0.1005)
ob_shotgun.lineart.crease_threshold = 0.0

# ---- collection membership
col_collection_1.objects.link(ob_shotgun)

# ---- scene / render settings (as saved in the file)
scene.frame_start = 1; scene.frame_end = 250; scene.frame_set(5)
scene.render.engine = 'BLENDER_EEVEE_NEXT'
scene.render.resolution_percentage = 50
scene.render.dither_intensity = 0.0
scene.cycles.use_denoising = False
scene.cycles.samples = 128
scene.cycles.sampling_pattern = 'TABULATED_SOBOL'
scene.cycles.light_sampling_threshold = 0.0
scene.cycles.use_adaptive_sampling = False
scene.cycles.use_light_tree = False
scene.cycles.blur_glossy = 0.0
scene.cycles.sample_clamp_indirect = 0.0
scene.view_settings.view_transform = 'Standard'
bpy.context.view_layer.update()

# ---- added for rendering (the .blend has no active camera and no usable light): camera, sun
cam_auto = bpy.data.cameras.new('AutoCamera')
cam_auto.lens = 50.0
cam_auto.sensor_width = 36.0
cam_auto.clip_end = 1000.0
ob_auto_camera = bpy.data.objects.new('AutoCamera', cam_auto)
scene.collection.objects.link(ob_auto_camera)
ob_auto_camera.location = (8.60419, -10.3277, 6.84067)
ob_auto_camera.rotation_euler = (1.09748, -7.21219e-08, 0.694738)
scene.camera = ob_auto_camera
light_auto_sun = bpy.data.lights.new('AutoSun', 'SUN')
light_auto_sun.energy = 3.0
light_auto_sun.angle = 0.0523599
ob_auto_sun = bpy.data.objects.new('AutoSun', light_auto_sun)
scene.collection.objects.link(ob_auto_sun)
ob_auto_sun.rotation_euler = (0.872665, 0.174533, 0.523599)
bpy.context.view_layer.update()
